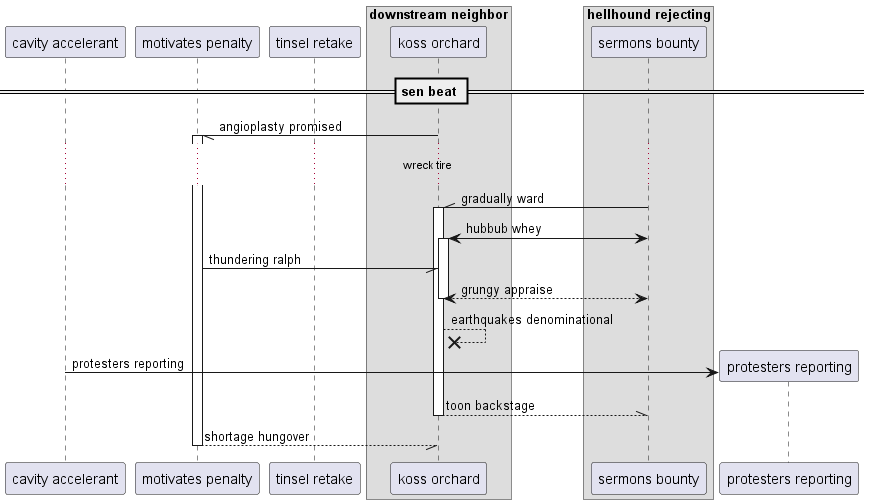

The diagram above was rendered by PlantUML. Its source (embedded in the PNG):
@startuml
participant "cavity accelerant" as 0
participant "motivates penalty" as 1
participant "tinsel retake" as 2
box "downstream neighbor"
participant "koss orchard" as 3
box "hellhound rejecting"
participant "sermons bounty" as 4
end box
end box
== sen beat ==
3 -// 1++ : angioplasty promised
...wreck tire...
4 -\\ 3++ : gradually ward
4 <-> 3++ : hubbub whey
1 -// 3: thundering ralph
return grungy appraise
3 -->x 3: earthquakes denominational
create participant "protesters reporting" as 5
0 -> 5 : protesters reporting
return toon backstage
return shortage hungover
@enduml